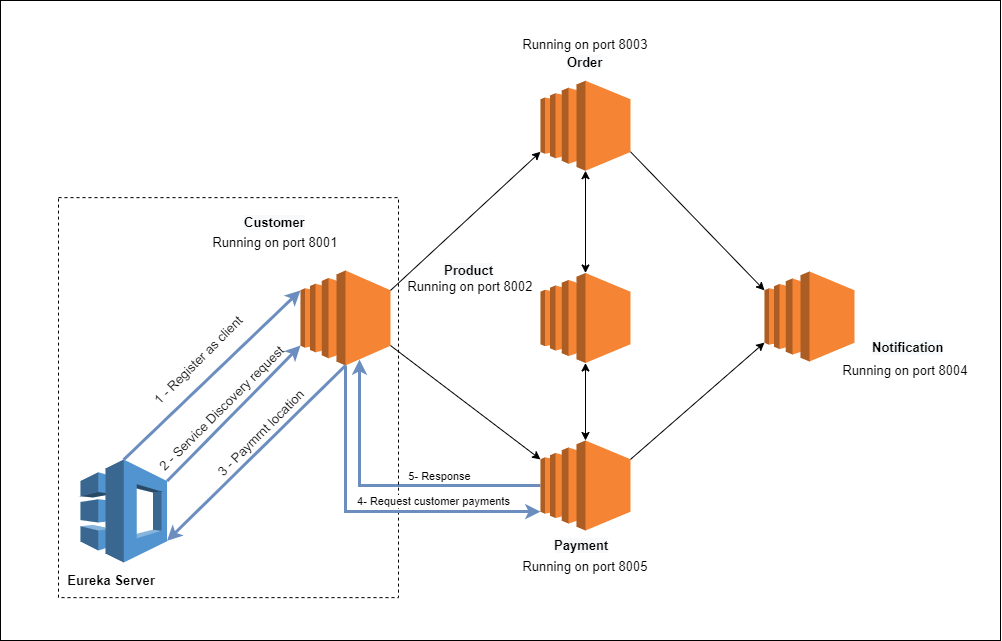

The diagram above was exported from draw.io. Its source (the exported page's mxGraphModel, read from the mxfile embedded in the PNG):
<mxGraphModel dx="1778" dy="914" grid="1" gridSize="10" guides="1" tooltips="1" connect="1" arrows="1" fold="1" page="1" pageScale="1" pageWidth="1654" pageHeight="2336" math="0" shadow="0">
  <root>
    <mxCell id="0" />
    <mxCell id="1" parent="0" />
    <mxCell id="2" value="" style="rounded=0;whiteSpace=wrap;html=1;fillColor=default;" vertex="1" parent="1">
      <mxGeometry x="800" y="520" width="1000" height="640" as="geometry" />
    </mxCell>
    <mxCell id="3" value="" style="outlineConnect=0;dashed=0;verticalLabelPosition=bottom;verticalAlign=top;align=center;html=1;shape=mxgraph.aws3.ec2;fillColor=#F58534;gradientColor=none;fontSize=13;" vertex="1" parent="1">
      <mxGeometry x="1100" y="790" width="90" height="95" as="geometry" />
    </mxCell>
    <mxCell id="4" value="&lt;b style=&quot;color: rgb(0, 0, 0); font-family: Helvetica; font-size: 13px; font-style: normal; font-variant-ligatures: normal; font-variant-caps: normal; letter-spacing: normal; orphans: 2; text-align: center; text-indent: 0px; text-transform: none; widows: 2; word-spacing: 0px; -webkit-text-stroke-width: 0px; background-color: rgb(248, 249, 250); text-decoration-thickness: initial; text-decoration-style: initial; text-decoration-color: initial;&quot;&gt;Customer&lt;/b&gt;" style="text;whiteSpace=wrap;html=1;fontSize=13;" vertex="1" parent="1">
      <mxGeometry x="1042" y="728.37" width="70" height="30" as="geometry" />
    </mxCell>
    <mxCell id="5" value="Running on port 8001" style="text;html=1;strokeColor=none;fillColor=none;align=center;verticalAlign=middle;whiteSpace=wrap;rounded=0;fontSize=13;" vertex="1" parent="1">
      <mxGeometry x="1010" y="738.37" width="130" height="47.5" as="geometry" />
    </mxCell>
    <mxCell id="6" value="" style="outlineConnect=0;dashed=0;verticalLabelPosition=bottom;verticalAlign=top;align=center;html=1;shape=mxgraph.aws3.ec2;fillColor=#F58534;gradientColor=none;fontSize=13;" vertex="1" parent="1">
      <mxGeometry x="1340" y="600.18" width="90" height="90" as="geometry" />
    </mxCell>
    <mxCell id="7" value="Running on port 8003" style="text;html=1;strokeColor=none;fillColor=none;align=center;verticalAlign=middle;whiteSpace=wrap;rounded=0;fontSize=13;" vertex="1" parent="1">
      <mxGeometry x="1310" y="549.24" width="150" height="30" as="geometry" />
    </mxCell>
    <mxCell id="8" value="&lt;b style=&quot;color: rgb(0, 0, 0); font-family: Helvetica; font-style: normal; font-variant-ligatures: normal; font-variant-caps: normal; letter-spacing: normal; orphans: 2; text-indent: 0px; text-transform: none; widows: 2; word-spacing: 0px; -webkit-text-stroke-width: 0px; text-decoration-thickness: initial; text-decoration-style: initial; text-decoration-color: initial; font-size: 13px; text-align: center; background-color: rgb(248, 249, 250);&quot;&gt;Order&lt;/b&gt;" style="text;whiteSpace=wrap;html=1;fontSize=14;" vertex="1" parent="1">
      <mxGeometry x="1365" y="567.12" width="60" height="35" as="geometry" />
    </mxCell>
    <mxCell id="9" style="edgeStyle=orthogonalEdgeStyle;rounded=0;orthogonalLoop=1;jettySize=auto;html=1;exitX=0;exitY=0.5;exitDx=0;exitDy=0;exitPerimeter=0;fillColor=#dae8fc;strokeColor=#6c8ebf;strokeWidth=3;" edge="1" source="11" parent="1">
      <mxGeometry relative="1" as="geometry">
        <mxPoint x="1158.9999999999995" y="879" as="targetPoint" />
        <mxPoint x="1353.9999999999995" y="999" as="sourcePoint" />
      </mxGeometry>
    </mxCell>
    <mxCell id="10" value="5- Response" style="edgeLabel;html=1;align=center;verticalAlign=middle;resizable=0;points=[];" vertex="1" connectable="0" parent="9">
      <mxGeometry x="-0.2804" y="2" relative="1" as="geometry">
        <mxPoint x="8" y="-12" as="offset" />
      </mxGeometry>
    </mxCell>
    <mxCell id="11" value="" style="outlineConnect=0;dashed=0;verticalLabelPosition=bottom;verticalAlign=top;align=center;html=1;shape=mxgraph.aws3.ec2;fillColor=#F58534;gradientColor=none;fontSize=13;" vertex="1" parent="1">
      <mxGeometry x="1340" y="960" width="90" height="90" as="geometry" />
    </mxCell>
    <mxCell id="12" value="Running on port 8005" style="text;html=1;strokeColor=none;fillColor=none;align=center;verticalAlign=middle;whiteSpace=wrap;rounded=0;fontSize=13;" vertex="1" parent="1">
      <mxGeometry x="1310" y="1070.5" width="150" height="30" as="geometry" />
    </mxCell>
    <mxCell id="13" value="&lt;b style=&quot;color: rgb(0, 0, 0); font-family: Helvetica; font-style: normal; font-variant-ligatures: normal; font-variant-caps: normal; letter-spacing: normal; orphans: 2; text-indent: 0px; text-transform: none; widows: 2; word-spacing: 0px; -webkit-text-stroke-width: 0px; text-decoration-thickness: initial; text-decoration-style: initial; text-decoration-color: initial; font-size: 13px; text-align: center; background-color: rgb(248, 249, 250);&quot;&gt;Payment&lt;/b&gt;" style="text;whiteSpace=wrap;html=1;fontSize=14;" vertex="1" parent="1">
      <mxGeometry x="1352.25" y="1050" width="60" height="35" as="geometry" />
    </mxCell>
    <mxCell id="14" value="" style="endArrow=classic;html=1;rounded=0;fontSize=13;entryX=0;entryY=0.79;entryDx=0;entryDy=0;entryPerimeter=0;exitX=1;exitY=0.21;exitDx=0;exitDy=0;exitPerimeter=0;" edge="1" source="3" target="6" parent="1">
      <mxGeometry relative="1" as="geometry">
        <mxPoint x="1150" y="761" as="sourcePoint" />
        <mxPoint x="1490" y="680" as="targetPoint" />
        <Array as="points" />
      </mxGeometry>
    </mxCell>
    <mxCell id="15" value="" style="endArrow=classic;html=1;rounded=0;fontSize=13;entryX=0;entryY=0.21;entryDx=0;entryDy=0;entryPerimeter=0;exitX=1;exitY=0.79;exitDx=0;exitDy=0;exitPerimeter=0;" edge="1" source="3" target="11" parent="1">
      <mxGeometry relative="1" as="geometry">
        <mxPoint x="1060" y="820" as="sourcePoint" />
        <mxPoint x="1521.75" y="685" as="targetPoint" />
      </mxGeometry>
    </mxCell>
    <mxCell id="16" value="" style="outlineConnect=0;dashed=0;verticalLabelPosition=bottom;verticalAlign=top;align=center;html=1;shape=mxgraph.aws3.ec2;fillColor=#F58534;gradientColor=none;fontSize=13;" vertex="1" parent="1">
      <mxGeometry x="1564" y="791" width="90" height="90" as="geometry" />
    </mxCell>
    <mxCell id="17" value="" style="endArrow=classic;html=1;rounded=0;fontSize=13;exitX=1;exitY=0.79;exitDx=0;exitDy=0;exitPerimeter=0;entryX=0;entryY=0.21;entryDx=0;entryDy=0;entryPerimeter=0;" edge="1" source="6" target="16" parent="1">
      <mxGeometry width="50" height="50" relative="1" as="geometry">
        <mxPoint x="1730" y="750" as="sourcePoint" />
        <mxPoint x="1780" y="700" as="targetPoint" />
      </mxGeometry>
    </mxCell>
    <mxCell id="18" value="Running on port 8004" style="text;html=1;strokeColor=none;fillColor=none;align=center;verticalAlign=middle;whiteSpace=wrap;rounded=0;fontSize=13;" vertex="1" parent="1">
      <mxGeometry x="1630" y="875" width="150" height="30" as="geometry" />
    </mxCell>
    <mxCell id="19" value="&lt;b style=&quot;color: rgb(0, 0, 0); font-family: Helvetica; font-style: normal; font-variant-ligatures: normal; font-variant-caps: normal; letter-spacing: normal; orphans: 2; text-indent: 0px; text-transform: none; widows: 2; word-spacing: 0px; -webkit-text-stroke-width: 0px; text-decoration-thickness: initial; text-decoration-style: initial; text-decoration-color: initial; font-size: 13px; text-align: center; background-color: rgb(248, 249, 250);&quot;&gt;Notification&lt;/b&gt;" style="text;whiteSpace=wrap;html=1;fontSize=14;" vertex="1" parent="1">
      <mxGeometry x="1670" y="852.5" width="60" height="35" as="geometry" />
    </mxCell>
    <mxCell id="20" value="" style="outlineConnect=0;dashed=0;verticalLabelPosition=bottom;verticalAlign=top;align=center;html=1;shape=mxgraph.aws3.ec2;fillColor=#F58534;gradientColor=none;fontSize=13;" vertex="1" parent="1">
      <mxGeometry x="1340" y="792.5" width="90" height="90" as="geometry" />
    </mxCell>
    <mxCell id="21" value="Running on port 8002" style="text;html=1;strokeColor=none;fillColor=none;align=center;verticalAlign=middle;whiteSpace=wrap;rounded=0;fontSize=13;" vertex="1" parent="1">
      <mxGeometry x="1195" y="791" width="150" height="30" as="geometry" />
    </mxCell>
    <mxCell id="22" value="&lt;b style=&quot;color: rgb(0, 0, 0); font-family: Helvetica; font-style: normal; font-variant-ligatures: normal; font-variant-caps: normal; letter-spacing: normal; orphans: 2; text-indent: 0px; text-transform: none; widows: 2; word-spacing: 0px; -webkit-text-stroke-width: 0px; text-decoration-thickness: initial; text-decoration-style: initial; text-decoration-color: initial; font-size: 13px; text-align: center; background-color: rgb(248, 249, 250);&quot;&gt;Product&lt;/b&gt;" style="text;whiteSpace=wrap;html=1;fontSize=14;" vertex="1" parent="1">
      <mxGeometry x="1242" y="775" width="60" height="35" as="geometry" />
    </mxCell>
    <mxCell id="23" value="" style="endArrow=classic;html=1;rounded=0;fontSize=13;exitX=1;exitY=0.21;exitDx=0;exitDy=0;exitPerimeter=0;entryX=0;entryY=0.79;entryDx=0;entryDy=0;entryPerimeter=0;" edge="1" source="11" target="16" parent="1">
      <mxGeometry width="50" height="50" relative="1" as="geometry">
        <mxPoint x="1580" y="672.3695111847555" as="sourcePoint" />
        <mxPoint x="1720" y="1020" as="targetPoint" />
      </mxGeometry>
    </mxCell>
    <mxCell id="24" value="" style="endArrow=classic;startArrow=classic;html=1;rounded=0;fontSize=13;exitX=0.5;exitY=0;exitDx=0;exitDy=0;exitPerimeter=0;entryX=0.5;entryY=1;entryDx=0;entryDy=0;entryPerimeter=0;" edge="1" source="20" target="6" parent="1">
      <mxGeometry width="50" height="50" relative="1" as="geometry">
        <mxPoint x="1590" y="790" as="sourcePoint" />
        <mxPoint x="1640" y="740" as="targetPoint" />
      </mxGeometry>
    </mxCell>
    <mxCell id="25" value="" style="endArrow=classic;startArrow=classic;html=1;rounded=0;fontSize=13;exitX=0.5;exitY=0;exitDx=0;exitDy=0;exitPerimeter=0;entryX=0.5;entryY=1;entryDx=0;entryDy=0;entryPerimeter=0;" edge="1" source="11" target="20" parent="1">
      <mxGeometry width="50" height="50" relative="1" as="geometry">
        <mxPoint x="1590" y="790" as="sourcePoint" />
        <mxPoint x="1640" y="740" as="targetPoint" />
      </mxGeometry>
    </mxCell>
    <mxCell id="26" value="" style="rounded=0;whiteSpace=wrap;html=1;fillColor=none;dashed=1;" vertex="1" parent="1">
      <mxGeometry x="858" y="717.12" width="340" height="400" as="geometry" />
    </mxCell>
    <mxCell id="27" value="" style="endArrow=classic;html=1;rounded=0;fontSize=14;entryX=0;entryY=0.21;entryDx=0;entryDy=0;entryPerimeter=0;exitX=0.5;exitY=0;exitDx=0;exitDy=0;exitPerimeter=0;fillColor=#dae8fc;strokeColor=#6c8ebf;strokeWidth=3;" edge="1" source="34" target="3" parent="1">
      <mxGeometry relative="1" as="geometry">
        <mxPoint x="1390" y="648.3299999999999" as="sourcePoint" />
        <mxPoint x="1610" y="1111.8352" as="targetPoint" />
      </mxGeometry>
    </mxCell>
    <mxCell id="28" value="1 - Register as client" style="edgeLabel;resizable=0;html=1;align=center;verticalAlign=middle;fontSize=13;rotation=-45;" connectable="0" vertex="1" parent="27">
      <mxGeometry relative="1" as="geometry">
        <mxPoint x="-15" y="-14" as="offset" />
      </mxGeometry>
    </mxCell>
    <mxCell id="29" value="" style="endArrow=classic;html=1;rounded=0;fontSize=13;entryX=0;entryY=0.79;entryDx=0;entryDy=0;entryPerimeter=0;exitX=1;exitY=0.21;exitDx=0;exitDy=0;exitPerimeter=0;fillColor=#dae8fc;strokeColor=#6c8ebf;strokeWidth=3;" edge="1" source="34" target="3" parent="1">
      <mxGeometry relative="1" as="geometry">
        <mxPoint x="1430" y="1030" as="sourcePoint" />
        <mxPoint x="1610" y="1082" as="targetPoint" />
      </mxGeometry>
    </mxCell>
    <mxCell id="30" value="2 - Service Discovery request" style="edgeLabel;resizable=0;html=1;align=center;verticalAlign=middle;fontSize=13;rotation=-45;" connectable="0" vertex="1" parent="29">
      <mxGeometry relative="1" as="geometry">
        <mxPoint x="-13" y="-5" as="offset" />
      </mxGeometry>
    </mxCell>
    <mxCell id="31" value="" style="endArrow=classic;html=1;rounded=0;fontSize=13;exitX=0.5;exitY=1;exitDx=0;exitDy=0;exitPerimeter=0;entryX=1;entryY=0.79;entryDx=0;entryDy=0;entryPerimeter=0;fillColor=#dae8fc;strokeColor=#6c8ebf;strokeWidth=3;" edge="1" source="3" target="34" parent="1">
      <mxGeometry relative="1" as="geometry">
        <mxPoint x="1610" y="1052.1648" as="sourcePoint" />
        <mxPoint x="1430" y="1000" as="targetPoint" />
      </mxGeometry>
    </mxCell>
    <mxCell id="32" value="3 - Paymrnt location" style="edgeLabel;resizable=0;html=1;align=center;verticalAlign=middle;fontSize=13;rotation=-45;" connectable="0" vertex="1" parent="31">
      <mxGeometry relative="1" as="geometry">
        <mxPoint x="3" y="-20" as="offset" />
      </mxGeometry>
    </mxCell>
    <mxCell id="33" value="&lt;b&gt;Eureka Server&lt;/b&gt;" style="text;html=1;strokeColor=none;fillColor=none;align=center;verticalAlign=middle;whiteSpace=wrap;rounded=0;fontSize=13;" vertex="1" parent="1">
      <mxGeometry x="856.5" y="1085" width="110" height="30" as="geometry" />
    </mxCell>
    <mxCell id="34" value="" style="outlineConnect=0;dashed=0;verticalLabelPosition=bottom;verticalAlign=top;align=center;html=1;shape=mxgraph.aws3.application_discovery_service;fillColor=#5294CF;gradientColor=none;" vertex="1" parent="1">
      <mxGeometry x="880" y="979.1199999999999" width="86.5" height="102.88" as="geometry" />
    </mxCell>
    <mxCell id="35" value="" style="endArrow=classic;html=1;rounded=0;entryX=0;entryY=0.79;entryDx=0;entryDy=0;entryPerimeter=0;edgeStyle=orthogonalEdgeStyle;exitX=0.5;exitY=1;exitDx=0;exitDy=0;exitPerimeter=0;fillColor=#dae8fc;strokeColor=#6c8ebf;strokeWidth=3;" edge="1" source="3" target="11" parent="1">
      <mxGeometry width="50" height="50" relative="1" as="geometry">
        <mxPoint x="1150" y="880" as="sourcePoint" />
        <mxPoint x="720" y="960" as="targetPoint" />
        <Array as="points" />
      </mxGeometry>
    </mxCell>
    <mxCell id="36" value="4- Request customer payments" style="edgeLabel;html=1;align=center;verticalAlign=middle;resizable=0;points=[];" vertex="1" connectable="0" parent="35">
      <mxGeometry x="0.5238" y="1" relative="1" as="geometry">
        <mxPoint x="-26" y="-10" as="offset" />
      </mxGeometry>
    </mxCell>
  </root>
</mxGraphModel>